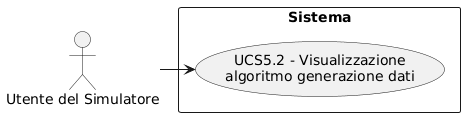

The diagram above was rendered by PlantUML. Its source (embedded in the PNG):
@startuml
skinparam wrapWidth 200
skinparam MaxMessageSize 150
top to bottom direction
skinparam packageStyle rectangle

actor "Utente del Simulatore" as SA_sym_usr

rectangle "Sistema" {
    usecase "UCS5.2 - Visualizzazione algoritmo generazione dati" as visualizzazione_algoritmo_generazione_dati
}

SA_sym_usr -right-> visualizzazione_algoritmo_generazione_dati
@enduml